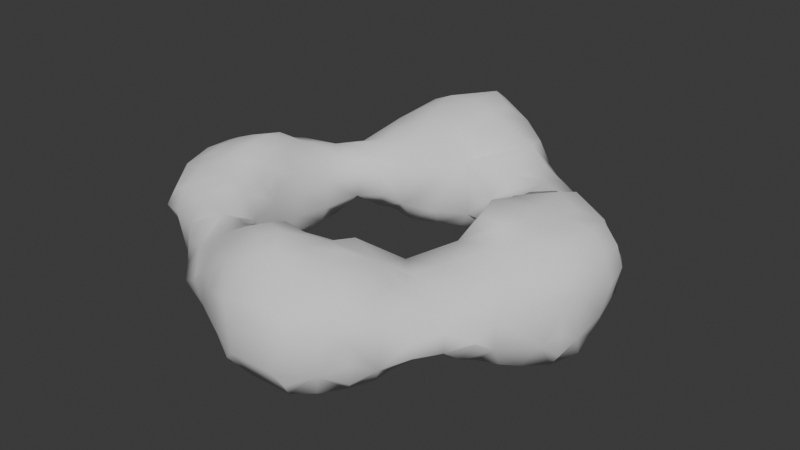 # Source: SmokeRing_01.blend  (saved by Blender 4.5.88; exported with 4.5.12 LTS)
import bpy
from mathutils import Matrix  # noqa: F401  (used for matrix-valued properties, if any)

bpy.ops.wm.read_factory_settings(use_empty=True)
scene = bpy.context.scene
scene.name = 'Scene'

# ---- collections
col_collection = bpy.data.collections.new('Collection'); scene.collection.children.link(col_collection)

# ---- world
world_world = bpy.data.worlds.new('World'); scene.world = world_world
world_world.use_nodes = True; world_world.node_tree.nodes.clear()
_N = world_world.node_tree.nodes; _L = world_world.node_tree.links
n0 = _N.new('ShaderNodeOutputWorld'); n0.name = 'World Output'; n0.location = (200, 100)
n1 = _N.new('ShaderNodeBackground'); n1.name = 'Background'; n1.location = (-200, 100)
n1.inputs[0].default_value = (0.05088, 0.05088, 0.05088, 1.0)
_L.new(n1.outputs[0], n0.inputs[0])
n0.is_active_output = True
world_world.color = (0.05088, 0.05088, 0.05088)
world_world.sun_shadow_jitter_overblur = 0.0

# ---- meshes
me_sphere_001 = bpy.data.meshes.new('Sphere.001')
me_sphere_001.from_pydata([(-0.5849, -1.202, -0.01811), (-0.7241, -1.152, -0.09524), (-0.3674, -1.253, -0.2645), (-0.4474, -1.264, -0.1058), (-0.4155, -1.103, -0.2944), (-0.5676, -1.153, -0.1873), (-0.2177, -1.269, -0.3152), (-0.2133, -1.374, -0.1377), (-0.1845, -1.102, -0.367), (-0.01474, -1.315, -0.3637), (-0.08831, -1.42, -0.2265), (-0.07576, -1.182, -0.3846), (-0.02201, -1.446, -0.1557), (-0.02157, -1.131, -0.3991), (-0.8496, -1.027, -0.06738), (-0.583, -1.198, 0.0102), (-0.673, -1.066, 0.1136), (-0.6068, -0.973, 0.2352), (-0.4465, -1.24, 0.09754), (-0.3661, -1.217, 0.2548), (-0.5214, -1.128, 0.1655), (-0.4465, -1.06, 0.2761), (-0.2442, -1.364, 0.1121), (-0.1965, -1.3, 0.2923), (-0.2086, -1.096, 0.4114), (-0.1051, -1.03, 0.4423), (-0.002198, -1.291, 0.3634), (0.08319, -1.187, 0.4222), (-0.06461, -1.154, 0.4133), (0.02048, -1.07, 0.4489), (-0.05043, -1.443, 0.176), (-0.8566, -1.0, 0.06167), (-1.334, -0.4787, -0.2579), (-1.409, -0.505, -0.1103), (-1.35, -0.3553, -0.275), (-1.44, -0.3364, -0.07872), (-1.409, -0.1566, -0.2555), (-1.474, -0.1275, -0.09397), (-1.331, -0.05128, -0.2227), (-1.383, -0.01297, -0.1034), (-1.223, -0.6926, -0.2676), (-1.231, -0.6941, -0.1261), (-1.29, -0.5633, -0.3075), (-1.316, -0.5979, -0.1285), (-1.331, -0.3634, -0.3466), (-1.339, -0.1407, -0.3542), (-1.268, 0.0242, -0.2986), (-1.348, 0.1332, -0.1377), (-1.305, 0.236, -0.07558), (-1.144, -0.756, -0.2889), (-1.128, -0.8146, -0.1209), (-1.142, -0.6352, -0.3867), (-1.14, -0.3666, -0.4374), (-1.149, -0.1444, -0.4158), (-1.162, 0.1146, -0.3081), (-1.26, 0.2027, -0.2169), (-1.106, 0.2372, -0.2582), (-1.162, 0.3202, -0.1562), (-1.069, 0.5053, -0.1256), (-0.921, -0.8295, -0.2801), (-0.904, -0.9556, -0.1354), (-0.9207, -0.5992, -0.3818), (-1.017, -0.3571, -0.4329), (-0.8348, -0.3673, -0.3475), (-0.8052, -0.2843, -0.2081), (-1.03, -0.1718, -0.4118), (-0.8858, -0.1469, -0.3469), (-0.8074, -0.1425, -0.1995), (-0.9447, 0.06834, -0.345), (-0.8102, 0.09047, -0.2166), (-0.9806, 0.2128, -0.3036), (-0.8918, 0.3327, -0.2711), (-0.9648, 0.612, -0.1989), (-0.866, 0.8021, -0.07631), (-0.7857, -0.8074, -0.252), (-0.735, -0.9381, -0.2118), (-0.7675, -0.6083, -0.2697), (-0.6576, -0.6129, -0.1291), (-0.7872, -0.4396, -0.2657), (-0.7569, -0.3673, -0.1266), (-0.7834, -0.1425, -0.08302), (-0.7545, 0.09047, -0.1002), (-0.7029, 0.3346, -0.08325), (-0.6307, 0.6371, -0.2686), (-0.7073, 0.5589, -0.2402), (-0.6517, 0.7899, -0.2866), (-0.7771, 0.7953, -0.1952), (-0.4091, -0.8911, -0.2862), (-0.4616, -0.8204, -0.1459), (-0.529, -0.7221, -0.05695), (-0.5098, 0.401, -0.04338), (-0.4504, 0.6104, -0.2865), (-0.4395, 0.4883, -0.1209), (-0.4464, 0.7933, -0.3564), (-0.1455, -0.8788, -0.2942), (-0.204, -0.753, -0.1402), (-0.07478, -0.7755, -0.2583), (-0.09603, -0.7342, -0.1953), (-0.2351, 0.6423, -0.2567), (-0.2175, 0.5314, -0.1208), (-0.2192, 0.8064, -0.3246), (0.03207, -0.8429, -0.3321), (-0.02754, -0.7512, -0.07545), (0.02691, -0.722, -0.2775), (0.03623, -0.71, -0.1402), (-0.06871, 0.674, -0.2368), (0.01299, 0.6257, -0.1098), (0.01136, 0.8012, -0.2968), (0.08903, 0.7282, -0.1801), (-1.248, -0.5009, -0.3744), (-1.289, -0.2517, -0.4068), (-1.244, -0.01802, -0.4016), (-1.069, -0.5165, -0.4605), (-1.09, -0.02441, -0.4158), (-0.0003126, -0.9456, -0.3722), (-0.6559, 1.027, -0.277), (-0.8142, 1.048, -0.1119), (-0.5868, 1.17, -0.2145), (-0.6597, 1.255, -0.1023), (-0.5792, 1.375, -0.03862), (-0.4268, 1.009, -0.3155), (-0.4179, 1.21, -0.2555), (-0.5091, 1.296, -0.1609), (-0.3703, 1.325, -0.1988), (-0.4331, 1.381, -0.08102), (-0.2195, 1.018, -0.338), (-0.2228, 1.216, -0.2909), (-0.2343, 1.329, -0.2056), (-0.2403, 1.405, -0.08055), (-0.0149, 1.018, -0.2915), (-0.02846, 1.212, -0.2369), (0.05958, 1.305, -0.1189), (-0.108, 1.314, -0.1846), (-0.06699, 1.381, -0.09319), (-0.8333, 0.9572, -0.02859), (-1.411, -0.5954, 0.08378), (-1.399, -0.5275, 0.2108), (-1.468, -0.4025, 0.08981), (-1.449, -0.3735, 0.2268), (-1.497, -0.1129, 0.1048), (-1.456, -0.1708, 0.217), (-1.461, 0.04814, 0.1059), (-1.42, -0.0295, 0.2108), (-1.309, -0.7828, 0.07937), (-1.25, -0.7659, 0.1909), (-1.378, -0.697, 0.08661), (-1.336, -0.5758, 0.2836), (-1.377, -0.3632, 0.3131), (-1.252, -0.3431, 0.3647), (-1.375, -0.1767, 0.3112), (-1.254, -0.1947, 0.3666), (-1.383, 0.1501, 0.1303), (-1.333, -0.002629, 0.2727), (-1.305, 0.236, 0.06471), (-1.142, -0.8467, 0.1056), (-1.13, -0.779, 0.2586), (-1.139, -0.6, 0.3236), (-1.129, -0.4694, 0.3651), (-1.121, -0.3439, 0.4047), (-1.131, -0.1913, 0.4141), (-1.258, 0.2025, 0.22), (-1.158, 0.09958, 0.3012), (-1.143, -0.04977, 0.3745), (-1.16, 0.3244, 0.1329), (-1.102, 0.2575, 0.2575), (-1.065, 0.4964, 0.0285), (-0.9308, -0.9174, 0.1284), (-0.9163, -0.8015, 0.2853), (-0.9294, -0.5731, 0.3297), (-1.011, -0.4678, 0.3808), (-0.8093, -0.2928, 0.1904), (-0.8317, -0.3724, 0.3455), (-0.9739, -0.3566, 0.4393), (-0.8078, -0.1425, 0.1946), (-0.8683, -0.1425, 0.345), (-0.9958, -0.1736, 0.4481), (-0.8093, 0.09047, 0.2173), (-0.9415, 0.0711, 0.3391), (-1.029, -0.04094, 0.4112), (-0.8109, 0.2619, 0.2203), (-0.9642, 0.4128, 0.2012), (-0.8895, 0.3354, 0.244), (-0.9454, 0.5698, 0.119), (-0.8225, 0.544, 0.2179), (-0.8505, 0.7901, 0.1196), (-0.8078, 0.7123, 0.2353), (-0.7621, -0.9425, 0.217), (-0.6109, -0.8006, 0.2056), (-0.6805, -0.862, 0.2466), (-0.6637, -0.6378, 0.1217), (-0.7556, -0.6083, 0.2803), (-0.7565, -0.3724, 0.1125), (-0.7865, -0.448, 0.2681), (-0.7834, -0.1425, 0.07817), (-0.7545, 0.09047, 0.1008), (-0.6675, 0.3315, 0.1462), (-0.7371, 0.4109, 0.2222), (-0.59, 0.4437, 0.1931), (-0.6542, 0.5568, 0.2669), (-0.7945, 0.8683, 0.2022), (-0.6945, 0.7775, 0.3459), (-0.5722, 0.8734, 0.4231), (-0.4557, -0.8079, 0.1217), (-0.4505, -0.8943, 0.2683), (-0.5413, -0.7416, 0.05044), (-0.5098, 0.401, 0.07181), (-0.4395, 0.4654, 0.1345), (-0.4297, 0.5945, 0.3289), (-0.356, 0.705, 0.4021), (-0.5222, 0.7285, 0.3834), (-0.4349, 0.8234, 0.4572), (-0.2193, -0.7558, 0.1172), (-0.1935, -0.8617, 0.3237), (-0.09444, -0.9243, 0.4085), (-0.09118, -0.7436, 0.1733), (-0.08042, -0.7893, 0.2653), (-0.1952, 0.7074, 0.4015), (-0.2483, 0.8307, 0.4602), (-0.02754, -0.7512, 0.04404), (-0.03707, -0.8474, 0.3363), (0.03916, -0.9169, 0.3849), (0.03623, -0.7109, 0.1179), (0.05018, -0.7812, 0.2747), (0.09129, -0.8405, 0.335), (-0.1046, 0.7069, 0.385), (-0.1011, 0.799, 0.4161), (-1.243, -0.4629, 0.3433), (-1.246, -0.07927, 0.3435), (-0.04076, 0.6482, 0.251), (-0.7825, 1.026, 0.1196), (-0.7016, 1.022, 0.345), (-0.5762, 1.02, 0.443), (-0.6927, 1.256, 0.1121), (-0.6228, 1.247, 0.3343), (-0.5487, 1.158, 0.4282), (-0.592, 1.393, 0.1121), (-0.5805, 1.383, 0.2494), (-0.4357, 1.018, 0.504), (-0.4339, 1.308, 0.3947), (-0.414, 1.185, 0.4688), (-0.4505, 1.455, 0.1121), (-0.4505, 1.41, 0.2985), (-0.2492, 1.021, 0.509), (-0.2175, 1.353, 0.4403), (-0.2175, 1.237, 0.5245), (-0.2175, 1.482, 0.1121), (-0.2175, 1.423, 0.3238), (0.06616, 1.005, 0.3928), (-0.08543, 1.001, 0.4622), (0.09199, 1.341, 0.1121), (0.02446, 1.271, 0.3599), (-0.08244, 1.176, 0.4621), (-0.02448, 1.42, 0.1121), (-0.05525, 1.401, 0.2832), (-0.8179, 0.9523, 0.04697), (0.2695, -1.314, -0.3619), (0.3471, -1.418, -0.2209), (0.3333, -1.078, -0.4299), (0.4378, -1.263, -0.3103), (0.4917, -1.322, -0.1467), (0.5018, -1.091, -0.3403), (0.5931, -1.18, -0.2278), (0.628, -1.226, -0.07247), (0.6393, -1.025, -0.2604), (0.7113, -1.084, -0.1381), (0.8606, -0.9876, -0.04836), (0.281, -1.445, -0.1527), (0.1889, -1.115, -0.4218), (0.2392, -1.463, 0.107), (0.1963, -1.406, 0.2113), (0.2108, -1.293, 0.3187), (0.2135, -1.186, 0.3873), (0.2012, -1.058, 0.4042), (0.3817, -1.432, 0.1072), (0.3295, -1.373, 0.2037), (0.522, -1.305, 0.1344), (0.3888, -1.26, 0.2763), (0.3178, -1.172, 0.3468), (0.5971, -1.189, 0.227), (0.5063, -1.091, 0.3265), (0.3461, -1.065, 0.3689), (0.628, -1.226, 0.07169), (0.7141, -1.088, 0.1344), (0.6449, -1.034, 0.2565), (0.8606, -0.9876, 0.04186), (0.2649, -0.8536, -0.3406), (0.3639, -0.725, -0.2364), (0.1888, -0.7547, -0.2564), (0.2711, -0.6985, -0.1436), (0.2221, 0.5903, -0.05391), (0.1994, 0.8835, -0.2494), (0.2655, 0.7992, -0.1826), (0.4813, -0.8517, -0.3114), (0.4813, -0.7352, -0.2324), (0.4867, -0.6102, -0.1294), (0.6716, 0.1564, -0.3763), (0.5915, 0.1655, -0.3352), (0.577, 0.1777, -0.1208), (0.6676, 0.2282, -0.3736), (0.5639, 0.3107, -0.3483), (0.4888, 0.3176, -0.1208), (0.5569, 0.51, -0.2746), (0.3911, 0.4924, -0.1414), (0.4813, 0.7893, -0.2046), (0.6393, -0.8937, -0.2604), (0.7137, -0.8266, -0.2105), (0.8022, -0.495, -0.265), (0.7193, -0.598, -0.1839), (0.8273, -0.2295, -0.3686), (0.768, -0.3445, -0.3253), (0.6363, -0.3721, -0.1333), (0.8085, -0.1094, -0.397), (0.713, -0.1423, -0.3448), (0.7016, -0.1425, -0.1208), (0.7603, 0.07384, -0.3975), (0.6353, 0.04464, -0.3534), (0.6537, 0.06123, -0.1208), (0.7699, 0.2176, -0.3911), (0.7347, 0.3608, -0.3801), (0.7142, 0.5471, -0.3089), (0.7142, 0.6636, -0.231), (0.7142, 0.7893, -0.171), (0.9266, -0.8146, -0.07765), (0.9329, -0.5234, -0.2666), (0.9472, -0.6735, -0.1811), (0.9072, -0.2318, -0.3775), (0.9505, -0.3418, -0.3396), (0.9478, -0.118, -0.4091), (1.031, -0.2154, -0.3902), (0.9245, 0.05603, -0.4191), (0.9201, 0.2062, -0.4031), (0.9373, 0.3504, -0.3723), (0.9472, 0.5119, -0.303), (0.9653, 0.6316, -0.1415), (0.8841, 0.7893, -0.06171), (1.066, -0.7285, -0.00845), (1.072, -0.5028, -0.2462), (1.095, -0.5916, -0.09999), (1.126, -0.3754, -0.2989), (1.232, -0.3674, -0.138), (1.193, -0.1693, -0.3684), (1.294, -0.2516, -0.2271), (1.071, 0.06718, -0.4422), (1.185, 0.07272, -0.3551), (1.054, 0.1975, -0.405), (1.166, 0.3112, -0.3427), (1.259, 0.3996, -0.1208), (1.312, -0.2844, -0.07181), (1.32, -0.09635, -0.2711), (1.344, -0.1614, -0.138), (1.288, 0.07214, -0.246), (1.344, 0.07128, -0.09922), (1.263, 0.2211, -0.2358), (1.306, 0.2496, -0.09027), (0.1553, -0.9613, -0.3943), (0.5452, -0.4127, -0.06395), (1.071, -0.07357, -0.4073), (1.119, 0.4862, -0.1938), (0.16, 1.018, -0.2464), (0.3087, 1.022, -0.2076), (0.1325, 1.146, -0.221), (0.2328, 1.193, -0.1216), (0.4865, 1.036, -0.117), (0.4123, 1.16, -0.04452), (0.7142, 0.9534, -0.06086), (0.8327, 0.9077, -0.007639), (0.3035, -0.7961, 0.3905), (0.2169, -0.905, 0.3864), (0.2483, -0.6911, 0.1121), (0.2477, -0.7294, 0.3008), (0.1849, -0.8242, 0.3437), (0.2251, 0.5929, 0.08053), (0.2716, 0.7672, 0.2032), (0.2095, 0.8302, 0.2917), (0.588, -0.716, 0.2282), (0.4858, -0.8337, 0.3335), (0.3517, -0.9309, 0.3822), (0.4141, -0.518, 0.1122), (0.584, -0.6923, 0.2282), (0.4928, -0.6001, 0.243), (0.5742, 0.1766, 0.1121), (0.6048, 0.1822, 0.3068), (0.6595, 0.1722, 0.3923), (0.4843, 0.3156, 0.1121), (0.6146, 0.328, 0.2871), (0.6808, 0.2466, 0.3666), (0.383, 0.488, 0.1361), (0.5543, 0.5129, 0.2611), (0.4811, 0.7891, 0.2042), (0.7192, -0.8186, 0.2084), (0.6449, -0.8811, 0.2565), (0.7115, -0.7063, 0.2269), (0.703, -0.5795, 0.2647), (0.5881, -0.304, 0.1122), (0.6817, -0.3783, 0.3303), (0.7577, -0.2749, 0.4704), (0.6799, -0.1425, 0.1121), (0.6532, -0.1425, 0.345), (0.7302, -0.1425, 0.5055), (0.6584, 0.06012, 0.1121), (0.6436, 0.07016, 0.3417), (0.7364, 0.08666, 0.4449), (0.7581, 0.3782, 0.3617), (0.7711, 0.2398, 0.4166), (0.7142, 0.6711, 0.2273), (0.7142, 0.5546, 0.3018), (0.7142, 0.7893, 0.1701), (0.9418, -0.8202, 0.07146), (0.9472, -0.6765, 0.1722), (0.9472, -0.56, 0.2722), (0.9361, -0.3595, 0.3598), (0.8743, -0.2553, 0.4326), (1.02, -0.2187, 0.3905), (0.9229, -0.1247, 0.4425), (0.9123, 0.06946, 0.4444), (0.9472, 0.3941, 0.4231), (0.9233, 0.2416, 0.472), (0.9653, 0.6376, 0.1347), (0.9472, 0.5194, 0.3067), (0.8841, 0.7893, 0.05558), (1.066, -0.7285, -4.585e-05), (1.097, -0.5944, 0.0914), (1.075, -0.5075, 0.2406), (1.234, -0.3674, 0.1303), (1.129, -0.3754, 0.2914), (1.295, -0.2535, 0.2201), (1.198, -0.1706, 0.3621), (1.228, 0.08904, 0.3941), (1.066, 0.0745, 0.4156), (1.265, 0.4044, 0.1121), (1.178, 0.323, 0.3425), (1.058, 0.213, 0.4136), (1.148, 0.5133, 0.1121), (1.105, 0.4696, 0.2675), (1.312, -0.2844, 0.06481), (1.345, -0.1625, 0.1303), (1.322, -0.09825, 0.2686), (1.388, 0.09047, 0.1121), (1.332, 0.09047, 0.2838), (1.339, 0.2879, 0.1121), (1.318, 0.2469, 0.2621), (0.5276, -0.3957, 0.1715), (1.064, -0.07349, 0.41), (0.3467, 1.022, 0.2018), (0.2302, 1.022, 0.3155), (0.2572, 1.22, 0.114), (0.1854, 1.191, 0.2814), (0.4865, 1.036, 0.1127), (0.4123, 1.16, 0.0377), (0.7735, 0.9305, 0.02696)], [], [(5, 4, 2, 3), (1, 5, 3, 0), (7, 3, 2, 6), (4, 8, 6, 2), (10, 7, 6, 9), (8, 11, 9, 6), (16, 1, 0, 15), (16, 31, 14, 1), (18, 15, 0, 3), (20, 16, 15, 18), (21, 20, 18, 19), (21, 17, 16, 20), (22, 7, 12, 30), (22, 18, 3, 7), (23, 19, 18, 22), (24, 21, 19, 23), (28, 24, 23, 26), (29, 28, 26, 27), (29, 25, 24, 28), (35, 34, 32, 33), (37, 36, 34, 35), (39, 38, 36, 37), (43, 42, 40, 41), (43, 33, 32, 42), (44, 110, 109, 42), (34, 44, 42, 32), (36, 45, 44, 34), (46, 111, 110, 45), (38, 46, 45, 36), (39, 47, 46, 38), (50, 41, 40, 49), (51, 42, 109, 112), (42, 51, 49, 40), (110, 52, 112, 109), (111, 113, 53, 110), (46, 54, 113, 111), (47, 55, 54, 46), (57, 56, 54, 55), (48, 57, 55, 47), (60, 50, 49, 59), (51, 61, 59, 49), (62, 63, 61, 112), (53, 65, 62, 52), (65, 66, 63, 62), (66, 67, 64, 63), (113, 68, 66, 65), (68, 69, 67, 66), (56, 70, 68, 54), (70, 71, 69, 68), (57, 71, 70, 56), (58, 72, 71, 57), (75, 60, 59, 74), (60, 75, 1, 14), (61, 76, 74, 59), (76, 77, 75, 74), (63, 78, 76, 61), (78, 79, 77, 76), (64, 79, 78, 63), (67, 80, 79, 64), (69, 81, 80, 67), (71, 82, 81, 69), (72, 84, 82, 71), (86, 85, 83, 84), (73, 86, 84, 72), (88, 87, 4, 5), (75, 88, 5, 1), (77, 89, 88, 75), (92, 84, 83, 91), (84, 92, 90, 82), (85, 93, 91, 83), (94, 114, 13, 8), (87, 94, 8, 4), (88, 95, 94, 87), (97, 96, 94, 95), (99, 92, 91, 98), (93, 100, 98, 91), (96, 103, 101, 94), (97, 104, 103, 96), (104, 97, 95, 102), (106, 99, 98, 105), (100, 107, 105, 98), (107, 108, 106, 105), (116, 115, 85, 86), (134, 116, 86, 73), (118, 117, 115, 116), (115, 120, 93, 85), (117, 121, 120, 115), (118, 122, 121, 117), (124, 123, 121, 122), (119, 124, 122, 118), (120, 125, 100, 93), (121, 126, 125, 120), (123, 127, 126, 121), (124, 128, 127, 123), (125, 129, 107, 100), (126, 130, 129, 125), (127, 132, 130, 126), (132, 133, 131, 130), (128, 133, 132, 127), (137, 35, 33, 135), (138, 137, 135, 136), (139, 37, 35, 137), (140, 139, 137, 138), (141, 39, 37, 139), (142, 141, 139, 140), (145, 43, 41, 143), (145, 135, 33, 43), (146, 145, 143, 144), (146, 136, 135, 145), (147, 138, 136, 146), (148, 147, 146, 226), (149, 140, 138, 147), (150, 149, 147, 148), (141, 151, 47, 39), (142, 152, 151, 141), (152, 142, 140, 149), (227, 152, 149, 150), (153, 48, 47, 151), (154, 143, 41, 50), (155, 144, 143, 154), (156, 146, 144, 155), (157, 226, 146, 156), (158, 148, 226, 157), (159, 150, 148, 158), (152, 161, 160, 151), (227, 162, 161, 152), (162, 227, 150, 159), (153, 163, 57, 48), (163, 153, 151, 160), (164, 163, 160, 161), (165, 58, 57, 163), (166, 60, 14, 31), (166, 154, 50, 60), (167, 155, 154, 166), (168, 156, 155, 167), (169, 157, 156, 168), (171, 172, 169, 168), (172, 158, 157, 169), (173, 174, 171, 170), (174, 175, 172, 171), (175, 159, 158, 172), (176, 177, 174, 173), (177, 178, 175, 174), (162, 178, 177, 161), (178, 162, 159, 175), (179, 181, 177, 176), (164, 181, 180, 163), (181, 164, 161, 177), (165, 182, 72, 58), (182, 165, 163, 180), (183, 182, 180, 181), (184, 73, 72, 182), (185, 184, 182, 183), (186, 166, 31, 16), (188, 186, 16, 17), (188, 167, 166, 186), (189, 190, 188, 187), (190, 168, 167, 188), (79, 191, 189, 77), (191, 192, 190, 189), (171, 192, 191, 170), (192, 171, 168, 190), (80, 193, 191, 79), (193, 173, 170, 191), (81, 194, 193, 80), (194, 176, 173, 193), (82, 195, 194, 81), (195, 179, 176, 194), (196, 181, 179, 195), (197, 198, 196, 195), (198, 183, 181, 196), (185, 200, 199, 184), (200, 185, 183, 198), (188, 203, 202, 187), (203, 188, 17, 21), (89, 204, 202, 88), (189, 204, 89, 77), (204, 189, 187, 202), (205, 195, 82, 90), (92, 206, 205, 90), (206, 197, 195, 205), (207, 198, 197, 206), (209, 200, 198, 207), (210, 209, 207, 208), (210, 201, 200, 209), (202, 211, 95, 88), (203, 212, 211, 202), (212, 203, 21, 24), (213, 212, 24, 25), (215, 214, 211, 212), (228, 206, 92, 99), (216, 208, 207, 228), (217, 210, 208, 216), (211, 218, 102, 95), (213, 220, 219, 212), (220, 213, 25, 29), (221, 104, 102, 218), (214, 221, 218, 211), (215, 222, 221, 214), (222, 215, 212, 219), (223, 222, 219, 220), (225, 217, 216, 224), (254, 134, 73, 184), (254, 229, 116, 134), (229, 254, 184, 199), (230, 229, 199, 200), (231, 230, 200, 201), (232, 118, 116, 229), (233, 232, 229, 230), (234, 233, 230, 231), (235, 119, 118, 232), (236, 235, 232, 233), (237, 231, 201, 210), (234, 239, 238, 233), (239, 234, 231, 237), (235, 240, 124, 119), (236, 241, 240, 235), (241, 236, 233, 238), (242, 237, 210, 217), (239, 244, 243, 238), (244, 239, 237, 242), (240, 245, 128, 124), (241, 246, 245, 240), (246, 241, 238, 243), (247, 248, 225, 228), (248, 242, 217, 225), (250, 251, 248, 247), (244, 251, 250, 243), (251, 244, 242, 248), (133, 252, 249, 131), (245, 252, 133, 128), (252, 253, 250, 249), (246, 253, 252, 245), (253, 246, 243, 250), (255, 9, 13, 267), (9, 255, 266, 12), (259, 256, 255, 258), (257, 260, 258, 255), (260, 261, 259, 258), (264, 261, 260, 263), (261, 264, 262, 259), (268, 30, 12, 266), (270, 26, 30, 269), (271, 27, 26, 270), (272, 29, 27, 271), (274, 269, 268, 273), (259, 275, 273, 266), (275, 276, 274, 273), (276, 270, 269, 274), (277, 271, 270, 276), (278, 279, 276, 275), (279, 280, 277, 276), (280, 272, 271, 277), (281, 275, 259, 262), (264, 282, 281, 262), (282, 278, 275, 281), (283, 279, 278, 282), (284, 282, 264, 265), (114, 354, 267, 13), (354, 285, 257, 267), (101, 285, 354, 114), (103, 287, 285, 101), (287, 288, 286, 285), (104, 288, 287, 103), (291, 108, 107, 290), (108, 291, 289, 106), (285, 292, 260, 257), (286, 293, 292, 285), (288, 294, 293, 286), (299, 298, 295, 296), (300, 299, 296, 297), (302, 301, 299, 300), (291, 303, 302, 289), (292, 304, 263, 260), (304, 305, 264, 263), (293, 305, 304, 292), (294, 307, 305, 293), (310, 309, 306, 307), (355, 310, 307, 294), (312, 311, 308, 309), (313, 312, 309, 310), (315, 314, 311, 312), (315, 296, 295, 314), (316, 315, 312, 313), (316, 297, 296, 315), (298, 317, 314, 295), (299, 318, 317, 298), (301, 319, 318, 299), (302, 320, 319, 301), (303, 321, 320, 302), (305, 322, 265, 264), (324, 307, 306, 323), (307, 324, 322, 305), (326, 309, 308, 325), (309, 326, 323, 306), (311, 327, 325, 308), (327, 328, 326, 325), (314, 329, 327, 311), (317, 330, 329, 314), (318, 331, 330, 317), (319, 332, 331, 318), (320, 333, 332, 319), (321, 334, 333, 320), (337, 324, 323, 336), (324, 337, 335, 322), (326, 338, 336, 323), (338, 339, 337, 336), (340, 328, 327, 356), (328, 340, 338, 326), (340, 341, 339, 338), (329, 342, 356, 327), (342, 343, 340, 356), (330, 344, 342, 329), (344, 345, 343, 342), (331, 345, 344, 330), (332, 357, 345, 331), (349, 341, 340, 348), (341, 349, 347, 339), (343, 350, 348, 340), (350, 351, 349, 348), (345, 352, 350, 343), (352, 353, 351, 350), (346, 353, 352, 345), (129, 358, 290, 107), (358, 359, 291, 290), (130, 360, 358, 129), (360, 361, 359, 358), (131, 361, 360, 130), (359, 362, 303, 291), (361, 363, 362, 359), (362, 364, 321, 303), (364, 365, 334, 321), (367, 220, 29, 272), (221, 368, 288, 104), (222, 369, 368, 221), (369, 370, 367, 366), (223, 370, 369, 222), (370, 223, 220, 367), (371, 228, 106, 289), (375, 376, 280, 279), (367, 376, 375, 366), (376, 367, 272, 280), (368, 377, 294, 288), (378, 379, 375, 374), (369, 379, 377, 368), (379, 369, 366, 375), (441, 355, 294, 377), (383, 300, 297, 380), (384, 383, 380, 381), (385, 384, 381, 382), (386, 302, 300, 383), (386, 371, 289, 302), (387, 386, 383, 384), (388, 372, 371, 386), (389, 390, 283, 282), (375, 390, 389, 374), (390, 375, 279, 283), (391, 378, 374, 389), (392, 379, 378, 391), (441, 393, 310, 355), (394, 441, 379, 392), (396, 313, 310, 393), (397, 396, 393, 394), (398, 397, 394, 395), (399, 316, 313, 396), (399, 380, 297, 316), (400, 399, 396, 397), (400, 381, 380, 399), (401, 400, 397, 398), (401, 382, 381, 400), (385, 403, 402, 384), (403, 385, 382, 401), (387, 405, 404, 386), (405, 387, 384, 402), (406, 388, 386, 404), (322, 407, 284, 265), (407, 389, 282, 284), (408, 391, 389, 407), (409, 392, 391, 408), (410, 394, 392, 409), (411, 395, 394, 410), (412, 413, 411, 410), (413, 398, 395, 411), (414, 401, 398, 413), (403, 416, 415, 402), (416, 403, 401, 414), (405, 418, 417, 404), (418, 405, 402, 415), (334, 419, 417, 333), (419, 406, 404, 417), (420, 407, 322, 335), (337, 421, 420, 335), (421, 408, 407, 420), (422, 409, 408, 421), (339, 423, 421, 337), (423, 424, 422, 421), (424, 410, 409, 422), (425, 426, 424, 423), (426, 412, 410, 424), (442, 413, 412, 426), (427, 428, 442, 426), (428, 414, 413, 442), (430, 431, 428, 427), (416, 431, 430, 415), (431, 416, 414, 428), (357, 432, 429, 346), (417, 432, 357, 333), (432, 433, 430, 429), (418, 433, 432, 417), (433, 418, 415, 430), (434, 423, 339, 347), (349, 435, 434, 347), (435, 425, 423, 434), (436, 426, 425, 435), (351, 437, 435, 349), (437, 438, 436, 435), (438, 427, 426, 436), (353, 439, 437, 351), (429, 439, 353, 346), (439, 440, 438, 437), (430, 440, 439, 429), (440, 430, 427, 438), (443, 444, 373, 372), (444, 247, 228, 373), (249, 445, 361, 131), (445, 446, 444, 443), (250, 446, 445, 249), (446, 250, 247, 444), (447, 443, 372, 388), (363, 448, 447, 362), (445, 448, 363, 361), (448, 445, 443, 447), (447, 449, 364, 362), (449, 447, 388, 406), (365, 449, 419, 334), (9, 12, 10), (10, 12, 7), (13, 9, 11), (8, 13, 11), (22, 30, 23), (23, 30, 26), (110, 44, 45), (53, 52, 110), (51, 112, 61), (62, 112, 52), (113, 65, 53), (68, 113, 54), (101, 114, 94), (207, 206, 228), (99, 106, 228), (216, 228, 224), (225, 224, 228), (256, 266, 255), (257, 255, 267), (259, 266, 256), (30, 268, 269), (268, 266, 273), (357, 346, 345), (357, 332, 333), (228, 371, 372), (228, 372, 373), (377, 379, 441), (394, 393, 441), (449, 365, 364), (406, 419, 449)])
me_sphere_001.polygons.foreach_set('use_smooth', [True] * 465)
_uv = me_sphere_001.uv_layers.new(name='UVMap')
_uv.uv.foreach_set('vector', [0.1963, 0.4762, 0.1762, 0.4251, 0.2118, 0.4182, 0.2331, 0.4481, 0.223, 0.5137, 0.1963, 0.4762, 0.2331, 0.4481, 0.2423, 0.4839, 0.2528, 0.4047, 0.2331, 0.4481, 0.2118, 0.4182, 0.2208, 0.3874, 0.1762, 0.4251, 0.1869, 0.3649, 0.2208, 0.3874, 0.2118, 0.4182, 0.2561, 0.3812, 0.2528, 0.4047, 0.2208, 0.3874, 0.2435, 0.3565, 0.1869, 0.3649, 0.2164, 0.3513, 0.2435, 0.3565, 0.2208, 0.3874, 0.271, 0.5156, 0.223, 0.5137, 0.2423, 0.4839, 0.2481, 0.485, 0.271, 0.5156, 0.26, 0.5542, 0.2305, 0.554, 0.223, 0.5137, 0.27, 0.4616, 0.2481, 0.485, 0.2423, 0.4839, 0.2331, 0.4481, 0.283, 0.4852, 0.271, 0.5156, 0.2481, 0.485, 0.27, 0.4616, 0.3086, 0.4815, 0.283, 0.4852, 0.27, 0.4616, 0.2977, 0.4564, 0.3086, 0.4815, 0.3037, 0.5138, 0.271, 0.5156, 0.283, 0.4852, 0.2825, 0.4267, 0.2528, 0.4047, 0.27, 0.3802, 0.3007, 0.4069, 0.2825, 0.4267, 0.27, 0.4616, 0.2331, 0.4481, 0.2528, 0.4047, 0.307, 0.4329, 0.2977, 0.4564, 0.27, 0.4616, 0.2825, 0.4267, 0.3291, 0.449, 0.3086, 0.4815, 0.2977, 0.4564, 0.307, 0.4329, 0.3327, 0.4323, 0.3291, 0.449, 0.307, 0.4329, 0.3244, 0.4179, 0.3456, 0.4304, 0.3327, 0.4323, 0.3244, 0.4179, 0.3393, 0.418, 0.3456, 0.4304, 0.3413, 0.443, 0.3291, 0.449, 0.3327, 0.4323, 0.3062, 0.6746, 0.2862, 0.6904, 0.2768, 0.6775, 0.2907, 0.6634, 0.3231, 0.6898, 0.3084, 0.7036, 0.2862, 0.6904, 0.3062, 0.6746, 0.3343, 0.7024, 0.3217, 0.7149, 0.3084, 0.7036, 0.3231, 0.6898, 0.2777, 0.6552, 0.263, 0.674, 0.2523, 0.6565, 0.2664, 0.6429, 0.2777, 0.6552, 0.2907, 0.6634, 0.2768, 0.6775, 0.263, 0.674, 0.2787, 0.6963, 0.2815, 0.7144, 0.2584, 0.6872, 0.263, 0.674, 0.2862, 0.6904, 0.2787, 0.6963, 0.263, 0.674, 0.2768, 0.6775, 0.3084, 0.7036, 0.3002, 0.7172, 0.2787, 0.6963, 0.2862, 0.6904, 0.3228, 0.7338, 0.3056, 0.7401, 0.2815, 0.7144, 0.3002, 0.7172, 0.3217, 0.7149, 0.3228, 0.7338, 0.3002, 0.7172, 0.3084, 0.7036, 0.3343, 0.7024, 0.3501, 0.7165, 0.3228, 0.7338, 0.3217, 0.7149, 0.2523, 0.6229, 0.2664, 0.6429, 0.2523, 0.6565, 0.2383, 0.6488, 0.2371, 0.6736, 0.263, 0.674, 0.2584, 0.6872, 0.2304, 0.6969, 0.263, 0.674, 0.2371, 0.6736, 0.2383, 0.6488, 0.2523, 0.6565, 0.2815, 0.7144, 0.2514, 0.715, 0.2304, 0.6969, 0.2584, 0.6872, 0.3056, 0.7401, 0.2943, 0.7653, 0.2798, 0.7432, 0.2815, 0.7144, 0.3228, 0.7338, 0.3336, 0.7584, 0.2943, 0.7653, 0.3056, 0.7401, 0.3501, 0.7165, 0.3562, 0.7368, 0.3336, 0.7584, 0.3228, 0.7338, 0.3888, 0.7448, 0.3649, 0.7699, 0.3336, 0.7584, 0.3562, 0.7368, 0.3684, 0.7151, 0.3888, 0.7448, 0.3562, 0.7368, 0.3501, 0.7165, 0.2198, 0.5791, 0.2523, 0.6229, 0.2383, 0.6488, 0.1996, 0.622, 0.2371, 0.6736, 0.1925, 0.683, 0.1996, 0.622, 0.2383, 0.6488, 0.231, 0.7297, 0.1812, 0.7539, 0.1925, 0.683, 0.2304, 0.6969, 0.2798, 0.7432, 0.2601, 0.7594, 0.231, 0.7297, 0.2514, 0.715, 0.2601, 0.7594, 0.2381, 0.8009, 0.1812, 0.7539, 0.231, 0.7297, 0.2381, 0.8009, 0.2046, 0.8582, 0.1549, 0.814, 0.1812, 0.7539, 0.2943, 0.7653, 0.3089, 0.8112, 0.2381, 0.8009, 0.2601, 0.7594, 0.3089, 0.8112, 0.3098, 0.8865, 0.2046, 0.8582, 0.2381, 0.8009, 0.3649, 0.7699, 0.3578, 0.8088, 0.3089, 0.8112, 0.3336, 0.7584, 0.3578, 0.8088, 0.4079, 0.834, 0.3098, 0.8865, 0.3089, 0.8112, 0.3888, 0.7448, 0.4079, 0.834, 0.3578, 0.8088, 0.3649, 0.7699, 0.437, 0.7461, 0.4741, 0.7635, 0.4079, 0.834, 0.3888, 0.7448, 0.1678, 0.5559, 0.2198, 0.5791, 0.1996, 0.622, 0.1602, 0.6081, 0.2198, 0.5791, 0.1678, 0.5559, 0.223, 0.5137, 0.2305, 0.554, 0.1925, 0.683, 0.1332, 0.6729, 0.1602, 0.6081, 0.1996, 0.622, 0.1332, 0.6729, 0.04144, 0.6518, 0.1678, 0.5559, 0.1602, 0.6081, 0.1812, 0.7539, 0.1388, 0.7414, 0.1332, 0.6729, 0.1925, 0.683, 0.1388, 0.7414, 0.08518, 0.8071, 0.04144, 0.6518, 0.1332, 0.6729, 0.1549, 0.814, 0.08518, 0.8071, 0.1388, 0.7414, 0.1812, 0.7539, 0.2046, 0.8582, 0.1699, 0.913, 0.08518, 0.8071, 0.1549, 0.814, 0.3098, 0.8865, 0.3024, 0.9571, 0.1699, 0.913, 0.2046, 0.8582, 0.4079, 0.834, 0.4581, 0.9658, 0.3024, 0.9571, 0.3098, 0.8865, 0.4741, 0.7635, 0.5262, 0.838, 0.4581, 0.9658, 0.4079, 0.834, 0.538, 0.754, 0.5742, 0.7691, 0.5663, 0.8188, 0.5262, 0.838, 0.518, 0.7256, 0.538, 0.754, 0.5262, 0.838, 0.4741, 0.7635, 0.04559, 0.4798, 0.1083, 0.4225, 0.1762, 0.4251, 0.1963, 0.4762, 0.1678, 0.5559, 0.04559, 0.4798, 0.1963, 0.4762, 0.223, 0.5137, 0.04144, 0.6518, 0.009751, 0.5533, 0.04559, 0.4798, 0.1678, 0.5559, 0.6426, 0.9381, 0.5262, 0.838, 0.5663, 0.8188, 0.6315, 0.8277, 0.5262, 0.838, 0.6426, 0.9381, 0.5853, 0.9934, 0.4581, 0.9658, 0.5742, 0.7691, 0.627, 0.7693, 0.6315, 0.8277, 0.5663, 0.8188, 0.1209, 0.324, 0.1795, 0.2981, 0.2138, 0.335, 0.1869, 0.3649, 0.1083, 0.4225, 0.1209, 0.324, 0.1869, 0.3649, 0.1762, 0.4251, 0.04559, 0.4798, 0.006624, 0.3161, 0.1209, 0.324, 0.1083, 0.4225, 0.05995, 0.2605, 0.1006, 0.2717, 0.1209, 0.324, 0.006624, 0.3161, 0.7692, 0.8742, 0.6426, 0.9381, 0.6315, 0.8277, 0.7112, 0.8023, 0.627, 0.7693, 0.684, 0.7459, 0.7112, 0.8023, 0.6315, 0.8277, 0.1006, 0.2717, 0.1232, 0.2267, 0.1598, 0.2628, 0.1209, 0.324, 0.05995, 0.2605, 0.07206, 0.1689, 0.1232, 0.2267, 0.1006, 0.2717, 0.07206, 0.1689, 0.05995, 0.2605, 0.006624, 0.3161, 0.006624, 0.1906, 0.8476, 0.7414, 0.7692, 0.8742, 0.7112, 0.8023, 0.7618, 0.7516, 0.684, 0.7459, 0.7342, 0.6973, 0.7618, 0.7516, 0.7112, 0.8023, 0.7342, 0.6973, 0.7938, 0.68, 0.8476, 0.7414, 0.7618, 0.7516, 0.5575, 0.7071, 0.5832, 0.7226, 0.5742, 0.7691, 0.538, 0.754, 0.5407, 0.7052, 0.5575, 0.7071, 0.538, 0.754, 0.518, 0.7256, 0.579, 0.6877, 0.5908, 0.7012, 0.5832, 0.7226, 0.5575, 0.7071, 0.5832, 0.7226, 0.6213, 0.7231, 0.627, 0.7693, 0.5742, 0.7691, 0.5908, 0.7012, 0.6113, 0.6925, 0.6213, 0.7231, 0.5832, 0.7226, 0.579, 0.6877, 0.5954, 0.6838, 0.6113, 0.6925, 0.5908, 0.7012, 0.5964, 0.6703, 0.6089, 0.6768, 0.6113, 0.6925, 0.5954, 0.6838, 0.584, 0.6743, 0.5964, 0.6703, 0.5954, 0.6838, 0.579, 0.6877, 0.6213, 0.7231, 0.6537, 0.7041, 0.684, 0.7459, 0.627, 0.7693, 0.6113, 0.6925, 0.6328, 0.679, 0.6537, 0.7041, 0.6213, 0.7231, 0.6089, 0.6768, 0.6199, 0.6675, 0.6328, 0.679, 0.6113, 0.6925, 0.5964, 0.6703, 0.609, 0.6578, 0.6199, 0.6675, 0.6089, 0.6768, 0.6537, 0.7041, 0.6824, 0.6728, 0.7342, 0.6973, 0.684, 0.7459, 0.6328, 0.679, 0.6481, 0.6554, 0.6824, 0.6728, 0.6537, 0.7041, 0.6199, 0.6675, 0.6294, 0.6562, 0.6481, 0.6554, 0.6328, 0.679, 0.6294, 0.6562, 0.6213, 0.6453, 0.6353, 0.6348, 0.6481, 0.6554, 0.609, 0.6578, 0.6213, 0.6453, 0.6294, 0.6562, 0.6199, 0.6675, 0.3139, 0.6576, 0.3062, 0.6746, 0.2907, 0.6634, 0.3004, 0.6433, 0.3246, 0.6499, 0.3139, 0.6576, 0.3004, 0.6433, 0.3138, 0.64, 0.3361, 0.6745, 0.3231, 0.6898, 0.3062, 0.6746, 0.3139, 0.6576, 0.3382, 0.662, 0.3361, 0.6745, 0.3139, 0.6576, 0.3246, 0.6499, 0.3501, 0.6823, 0.3343, 0.7024, 0.3231, 0.6898, 0.3361, 0.6745, 0.3503, 0.6689, 0.3501, 0.6823, 0.3361, 0.6745, 0.3382, 0.662, 0.2946, 0.6349, 0.2777, 0.6552, 0.2664, 0.6429, 0.2882, 0.6261, 0.2946, 0.6349, 0.3004, 0.6433, 0.2907, 0.6634, 0.2777, 0.6552, 0.3159, 0.6302, 0.2946, 0.6349, 0.2882, 0.6261, 0.2978, 0.6174, 0.3159, 0.6302, 0.3138, 0.64, 0.3004, 0.6433, 0.2946, 0.6349, 0.3312, 0.6424, 0.3246, 0.6499, 0.3138, 0.64, 0.3159, 0.6302, 0.3397, 0.6334, 0.3312, 0.6424, 0.3159, 0.6302, 0.3301, 0.627, 0.3447, 0.6525, 0.3382, 0.662, 0.3246, 0.6499, 0.3312, 0.6424, 0.3508, 0.6418, 0.3447, 0.6525, 0.3312, 0.6424, 0.3397, 0.6334, 0.3501, 0.6823, 0.3638, 0.6846, 0.3501, 0.7165, 0.3343, 0.7024, 0.3503, 0.6689, 0.3593, 0.6625, 0.3638, 0.6846, 0.3501, 0.6823, 0.3593, 0.6625, 0.3503, 0.6689, 0.3382, 0.662, 0.3447, 0.6525, 0.3599, 0.6488, 0.3593, 0.6625, 0.3447, 0.6525, 0.3508, 0.6418, 0.3749, 0.6963, 0.3684, 0.7151, 0.3501, 0.7165, 0.3638, 0.6846, 0.2827, 0.6066, 0.2882, 0.6261, 0.2664, 0.6429, 0.2523, 0.6229, 0.3028, 0.6031, 0.2978, 0.6174, 0.2882, 0.6261, 0.2827, 0.6066, 0.3223, 0.6113, 0.3159, 0.6302, 0.2978, 0.6174, 0.3028, 0.6031, 0.3355, 0.6168, 0.3301, 0.627, 0.3159, 0.6302, 0.3223, 0.6113, 0.347, 0.6228, 0.3397, 0.6334, 0.3301, 0.627, 0.3355, 0.6168, 0.3585, 0.6318, 0.3508, 0.6418, 0.3397, 0.6334, 0.347, 0.6228, 0.3593, 0.6625, 0.381, 0.656, 0.3806, 0.676, 0.3638, 0.6846, 0.3599, 0.6488, 0.3688, 0.6419, 0.381, 0.656, 0.3593, 0.6625, 0.3688, 0.6419, 0.3599, 0.6488, 0.3508, 0.6418, 0.3585, 0.6318, 0.3749, 0.6963, 0.4026, 0.6911, 0.3888, 0.7448, 0.3684, 0.7151, 0.4026, 0.6911, 0.3749, 0.6963, 0.3638, 0.6846, 0.3806, 0.676, 0.4013, 0.6667, 0.4026, 0.6911, 0.3806, 0.676, 0.381, 0.656, 0.4374, 0.7126, 0.437, 0.7461, 0.3888, 0.7448, 0.4026, 0.6911, 0.2768, 0.5722, 0.2198, 0.5791, 0.2305, 0.554, 0.26, 0.5542, 0.2768, 0.5722, 0.2827, 0.6066, 0.2523, 0.6229, 0.2198, 0.5791, 0.3086, 0.5759, 0.3028, 0.6031, 0.2827, 0.6066, 0.2768, 0.5722, 0.3357, 0.5908, 0.3223, 0.6113, 0.3028, 0.6031, 0.3086, 0.5759, 0.3423, 0.6062, 0.3355, 0.6168, 0.3223, 0.6113, 0.3357, 0.5908, 0.3609, 0.5952, 0.3547, 0.6108, 0.3423, 0.6062, 0.3357, 0.5908, 0.3547, 0.6108, 0.347, 0.6228, 0.3355, 0.6168, 0.3423, 0.6062, 0.3908, 0.5976, 0.3797, 0.6113, 0.3609, 0.5952, 0.3779, 0.5872, 0.3797, 0.6113, 0.3669, 0.6221, 0.3547, 0.6108, 0.3609, 0.5952, 0.3669, 0.6221, 0.3585, 0.6318, 0.347, 0.6228, 0.3547, 0.6108, 0.4115, 0.6169, 0.3946, 0.6327, 0.3797, 0.6113, 0.3908, 0.5976, 0.3946, 0.6327, 0.3764, 0.6322, 0.3669, 0.6221, 0.3797, 0.6113, 0.3688, 0.6419, 0.3764, 0.6322, 0.3946, 0.6327, 0.381, 0.656, 0.3764, 0.6322, 0.3688, 0.6419, 0.3585, 0.6318, 0.3669, 0.6221, 0.4318, 0.6321, 0.4334, 0.6499, 0.3946, 0.6327, 0.4115, 0.6169, 0.4013, 0.6667, 0.4334, 0.6499, 0.4367, 0.6701, 0.4026, 0.6911, 0.4334, 0.6499, 0.4013, 0.6667, 0.381, 0.656, 0.3946, 0.6327, 0.4374, 0.7126, 0.4643, 0.6913, 0.4741, 0.7635, 0.437, 0.7461, 0.4643, 0.6913, 0.4374, 0.7126, 0.4026, 0.6911, 0.4367, 0.6701, 0.4712, 0.6611, 0.4643, 0.6913, 0.4367, 0.6701, 0.4334, 0.6499, 0.5088, 0.6895, 0.518, 0.7256, 0.4741, 0.7635, 0.4643, 0.6913, 0.4989, 0.668, 0.5088, 0.6895, 0.4643, 0.6913, 0.4712, 0.6611, 0.2949, 0.542, 0.2768, 0.5722, 0.26, 0.5542, 0.271, 0.5156, 0.3155, 0.5353, 0.2949, 0.542, 0.271, 0.5156, 0.3037, 0.5138, 0.3155, 0.5353, 0.3086, 0.5759, 0.2768, 0.5722, 0.2949, 0.542, 0.3561, 0.548, 0.3427, 0.5683, 0.3155, 0.5353, 0.3327, 0.5305, 0.3427, 0.5683, 0.3357, 0.5908, 0.3086, 0.5759, 0.3155, 0.5353, 0.394, 0.5586, 0.3767, 0.5742, 0.3561, 0.548, 0.3826, 0.5395, 0.3767, 0.5742, 0.3583, 0.5822, 0.3427, 0.5683, 0.3561, 0.548, 0.3609, 0.5952, 0.3583, 0.5822, 0.3767, 0.5742, 0.3779, 0.5872, 0.3583, 0.5822, 0.3609, 0.5952, 0.3357, 0.5908, 0.3427, 0.5683, 0.408, 0.5733, 0.3985, 0.587, 0.3767, 0.5742, 0.394, 0.5586, 0.3985, 0.587, 0.3908, 0.5976, 0.3779, 0.5872, 0.3767, 0.5742, 0.4281, 0.5828, 0.4204, 0.6036, 0.3985, 0.587, 0.408, 0.5733, 0.4204, 0.6036, 0.4115, 0.6169, 0.3908, 0.5976, 0.3985, 0.587, 0.4487, 0.59, 0.4538, 0.616, 0.4204, 0.6036, 0.4281, 0.5828, 0.4538, 0.616, 0.4318, 0.6321, 0.4115, 0.6169, 0.4204, 0.6036, 0.4589, 0.636, 0.4334, 0.6499, 0.4318, 0.6321, 0.4538, 0.616, 0.475, 0.6182, 0.4864, 0.6363, 0.4589, 0.636, 0.4538, 0.616, 0.4864, 0.6363, 0.4712, 0.6611, 0.4334, 0.6499, 0.4589, 0.636, 0.4989, 0.668, 0.5151, 0.6509, 0.5211, 0.6752, 0.5088, 0.6895, 0.5151, 0.6509, 0.4989, 0.668, 0.4712, 0.6611, 0.4864, 0.6363, 0.3155, 0.5353, 0.3301, 0.4968, 0.353, 0.5104, 0.3327, 0.5305, 0.3301, 0.4968, 0.3155, 0.5353, 0.3037, 0.5138, 0.3086, 0.4815, 0.3735, 0.5265, 0.3613, 0.5261, 0.353, 0.5104, 0.3801, 0.5178, 0.3561, 0.548, 0.3613, 0.5261, 0.3735, 0.5265, 0.3826, 0.5395, 0.3613, 0.5261, 0.3561, 0.548, 0.3327, 0.5305, 0.353, 0.5104, 0.4722, 0.5987, 0.4538, 0.616, 0.4487, 0.59, 0.4669, 0.5876, 0.4723, 0.576, 0.4856, 0.5996, 0.4722, 0.5987, 0.4669, 0.5876, 0.4856, 0.5996, 0.475, 0.6182, 0.4538, 0.616, 0.4722, 0.5987, 0.5075, 0.6137, 0.4864, 0.6363, 0.475, 0.6182, 0.4856, 0.5996, 0.5175, 0.63, 0.5151, 0.6509, 0.4864, 0.6363, 0.5075, 0.6137, 0.5319, 0.6257, 0.5175, 0.63, 0.5075, 0.6137, 0.5236, 0.6136, 0.5319, 0.6257, 0.5305, 0.6399, 0.5151, 0.6509, 0.5175, 0.63, 0.353, 0.5104, 0.3715, 0.4851, 0.3939, 0.5005, 0.3801, 0.5178, 0.3301, 0.4968, 0.3523, 0.4658, 0.3715, 0.4851, 0.353, 0.5104, 0.3523, 0.4658, 0.3301, 0.4968, 0.3086, 0.4815, 0.3291, 0.449, 0.3511, 0.4493, 0.3523, 0.4658, 0.3291, 0.449, 0.3413, 0.443, 0.3692, 0.4618, 0.3773, 0.4703, 0.3715, 0.4851, 0.3523, 0.4658, 0.5307, 0.5757, 0.4856, 0.5996, 0.4723, 0.576, 0.4871, 0.5617, 0.5316, 0.6, 0.5236, 0.6136, 0.5075, 0.6137, 0.5307, 0.5757, 0.5402, 0.6108, 0.5319, 0.6257, 0.5236, 0.6136, 0.5316, 0.6, 0.3715, 0.4851, 0.3919, 0.4756, 0.4003, 0.4841, 0.3939, 0.5005, 0.3511, 0.4493, 0.3615, 0.4386, 0.3641, 0.4514, 0.3523, 0.4658, 0.3615, 0.4386, 0.3511, 0.4493, 0.3413, 0.443, 0.3456, 0.4304, 0.392, 0.4645, 0.4098, 0.4837, 0.4003, 0.4841, 0.3919, 0.4756, 0.3773, 0.4703, 0.392, 0.4645, 0.3919, 0.4756, 0.3715, 0.4851, 0.3692, 0.4618, 0.3787, 0.4497, 0.392, 0.4645, 0.3773, 0.4703, 0.3787, 0.4497, 0.3692, 0.4618, 0.3523, 0.4658, 0.3641, 0.4514, 0.3736, 0.4398, 0.3787, 0.4497, 0.3641, 0.4514, 0.3615, 0.4386, 0.5444, 0.5965, 0.5402, 0.6108, 0.5316, 0.6, 0.5362, 0.5926, 0.5361, 0.6949, 0.5407, 0.7052, 0.518, 0.7256, 0.5088, 0.6895, 0.5361, 0.6949, 0.5421, 0.682, 0.5575, 0.7071, 0.5407, 0.7052, 0.5421, 0.682, 0.5361, 0.6949, 0.5088, 0.6895, 0.5211, 0.6752, 0.5401, 0.6576, 0.5421, 0.682, 0.5211, 0.6752, 0.5151, 0.6509, 0.5434, 0.6438, 0.5401, 0.6576, 0.5151, 0.6509, 0.5305, 0.6399, 0.5651, 0.673, 0.579, 0.6877, 0.5575, 0.7071, 0.5421, 0.682, 0.5599, 0.6551, 0.5651, 0.673, 0.5421, 0.682, 0.5401, 0.6576, 0.5544, 0.6455, 0.5599, 0.6551, 0.5401, 0.6576, 0.5434, 0.6438, 0.5765, 0.6651, 0.584, 0.6743, 0.579, 0.6877, 0.5651, 0.673, 0.5711, 0.6572, 0.5765, 0.6651, 0.5651, 0.673, 0.5599, 0.6551, 0.5476, 0.6322, 0.5434, 0.6438, 0.5305, 0.6399, 0.5319, 0.6257, 0.5544, 0.6455, 0.5599, 0.6365, 0.568, 0.6428, 0.5599, 0.6551, 0.5599, 0.6365, 0.5544, 0.6455, 0.5434, 0.6438, 0.5476, 0.6322, 0.5765, 0.6651, 0.5851, 0.658, 0.5964, 0.6703, 0.584, 0.6743, 0.5711, 0.6572, 0.5754, 0.6489, 0.5851, 0.658, 0.5765, 0.6651, 0.5754, 0.6489, 0.5711, 0.6572, 0.5599, 0.6551, 0.568, 0.6428, 0.5547, 0.6192, 0.5476, 0.6322, 0.5319, 0.6257, 0.5402, 0.6108, 0.5599, 0.6365, 0.5686, 0.6256, 0.5764, 0.6303, 0.568, 0.6428, 0.5686, 0.6256, 0.5599, 0.6365, 0.5476, 0.6322, 0.5547, 0.6192, 0.5851, 0.658, 0.5966, 0.645, 0.609, 0.6578, 0.5964, 0.6703, 0.5754, 0.6489, 0.5838, 0.6357, 0.5966, 0.645, 0.5851, 0.658, 0.5838, 0.6357, 0.5754, 0.6489, 0.568, 0.6428, 0.5764, 0.6303, 0.571, 0.5928, 0.561, 0.6062, 0.5444, 0.5965, 0.5307, 0.5757, 0.561, 0.6062, 0.5547, 0.6192, 0.5402, 0.6108, 0.5444, 0.5965, 0.5874, 0.6132, 0.5727, 0.6149, 0.561, 0.6062, 0.571, 0.5928, 0.5686, 0.6256, 0.5727, 0.6149, 0.5874, 0.6132, 0.5764, 0.6303, 0.5727, 0.6149, 0.5686, 0.6256, 0.5547, 0.6192, 0.561, 0.6062, 0.6213, 0.6453, 0.6057, 0.6315, 0.6126, 0.6188, 0.6353, 0.6348, 0.5966, 0.645, 0.6057, 0.6315, 0.6213, 0.6453, 0.609, 0.6578, 0.6057, 0.6315, 0.5922, 0.6266, 0.5874, 0.6132, 0.6126, 0.6188, 0.5838, 0.6357, 0.5922, 0.6266, 0.6057, 0.6315, 0.5966, 0.645, 0.5922, 0.6266, 0.5838, 0.6357, 0.5764, 0.6303, 0.5874, 0.6132, 0.2762, 0.3278, 0.2435, 0.3565, 0.2138, 0.335, 0.2454, 0.3023, 0.2435, 0.3565, 0.2762, 0.3278, 0.2977, 0.353, 0.27, 0.3802, 0.3211, 0.3314, 0.2986, 0.3403, 0.2762, 0.3278, 0.3009, 0.3134, 0.269, 0.2828, 0.3079, 0.2811, 0.3009, 0.3134, 0.2762, 0.3278, 0.3079, 0.2811, 0.3311, 0.3031, 0.3211, 0.3314, 0.3009, 0.3134, 0.3643, 0.2987, 0.3311, 0.3031, 0.3079, 0.2811, 0.3433, 0.2729, 0.3311, 0.3031, 0.3643, 0.2987, 0.3469, 0.3251, 0.3211, 0.3314, 0.3144, 0.3778, 0.3007, 0.4069, 0.27, 0.3802, 0.2977, 0.353, 0.3355, 0.3982, 0.3244, 0.4179, 0.3007, 0.4069, 0.3214, 0.3895, 0.3464, 0.4061, 0.3393, 0.418, 0.3244, 0.4179, 0.3355, 0.3982, 0.3578, 0.4146, 0.3456, 0.4304, 0.3393, 0.418, 0.3464, 0.4061, 0.3317, 0.3789, 0.3214, 0.3895, 0.3144, 0.3778, 0.3255, 0.3671, 0.3211, 0.3314, 0.3455, 0.3587, 0.3255, 0.3671, 0.2977, 0.353, 0.3455, 0.3587, 0.3475, 0.3818, 0.3317, 0.3789, 0.3255, 0.3671, 0.3475, 0.3818, 0.3355, 0.3982, 0.3214, 0.3895, 0.3317, 0.3789, 0.3532, 0.3957, 0.3464, 0.4061, 0.3355, 0.3982, 0.3475, 0.3818, 0.3653, 0.3623, 0.3719, 0.3812, 0.3475, 0.3818, 0.3455, 0.3587, 0.3719, 0.3812, 0.3654, 0.3996, 0.3532, 0.3957, 0.3475, 0.3818, 0.3654, 0.3996, 0.3578, 0.4146, 0.3464, 0.4061, 0.3532, 0.3957, 0.3566, 0.3435, 0.3455, 0.3587, 0.3211, 0.3314, 0.3469, 0.3251, 0.3643, 0.2987, 0.3831, 0.343, 0.3566, 0.3435, 0.3469, 0.3251, 0.3831, 0.343, 0.3653, 0.3623, 0.3455, 0.3587, 0.3566, 0.3435, 0.386, 0.3658, 0.3719, 0.3812, 0.3653, 0.3623, 0.3831, 0.343, 0.407, 0.3198, 0.3831, 0.343, 0.3643, 0.2987, 0.4022, 0.3039, 0.1795, 0.2981, 0.2184, 0.2732, 0.2454, 0.3023, 0.2138, 0.335, 0.2184, 0.2732, 0.2341, 0.2228, 0.269, 0.2828, 0.2454, 0.3023, 0.1598, 0.2628, 0.2341, 0.2228, 0.2184, 0.2732, 0.1795, 0.2981, 0.1232, 0.2267, 0.185, 0.1826, 0.2341, 0.2228, 0.1598, 0.2628, 0.185, 0.1826, 0.2079, 0.09526, 0.2687, 0.1463, 0.2341, 0.2228, 0.07206, 0.1689, 0.2079, 0.09526, 0.185, 0.1826, 0.1232, 0.2267, 0.7696, 0.6027, 0.7938, 0.68, 0.7342, 0.6973, 0.7338, 0.631, 0.7938, 0.68, 0.7696, 0.6027, 0.8997, 0.61, 0.8476, 0.7414, 0.2341, 0.2228, 0.3084, 0.2153, 0.3079, 0.2811, 0.269, 0.2828, 0.2687, 0.1463, 0.3246, 0.1605, 0.3084, 0.2153, 0.2341, 0.2228, 0.2079, 0.09526, 0.3565, 0.07546, 0.3246, 0.1605, 0.2687, 0.1463, 0.7894, 0.3308, 0.7484, 0.3058, 0.7402, 0.2823, 0.7743, 0.275, 0.9141, 0.3404, 0.7894, 0.3308, 0.7743, 0.275, 0.8835, 0.233, 0.8935, 0.4755, 0.7955, 0.4137, 0.7894, 0.3308, 0.9141, 0.3404, 0.7696, 0.6027, 0.7436, 0.5268, 0.8935, 0.4755, 0.8997, 0.61, 0.3084, 0.2153, 0.3562, 0.2405, 0.3433, 0.2729, 0.3079, 0.2811, 0.3562, 0.2405, 0.3903, 0.2321, 0.3643, 0.2987, 0.3433, 0.2729, 0.3246, 0.1605, 0.3903, 0.2321, 0.3562, 0.2405, 0.3084, 0.2153, 0.3565, 0.07546, 0.4565, 0.1662, 0.3903, 0.2321, 0.3246, 0.1605, 0.5447, 0.05592, 0.5865, 0.1785, 0.5202, 0.1865, 0.4565, 0.1662, 0.4861, 0.006624, 0.5447, 0.05592, 0.4565, 0.1662, 0.3565, 0.07546, 0.6687, 0.1962, 0.6539, 0.2354, 0.6187, 0.2181, 0.5865, 0.1785, 0.7129, 0.07249, 0.6687, 0.1962, 0.5865, 0.1785, 0.5447, 0.05592, 0.7373, 0.2376, 0.7021, 0.2695, 0.6539, 0.2354, 0.6687, 0.1962, 0.7373, 0.2376, 0.7743, 0.275, 0.7402, 0.2823, 0.7021, 0.2695, 0.8327, 0.1546, 0.7373, 0.2376, 0.6687, 0.1962, 0.7129, 0.07249, 0.8327, 0.1546, 0.8835, 0.233, 0.7743, 0.275, 0.7373, 0.2376, 0.7484, 0.3058, 0.7158, 0.3106, 0.7021, 0.2695, 0.7402, 0.2823, 0.7894, 0.3308, 0.7331, 0.3498, 0.7158, 0.3106, 0.7484, 0.3058, 0.7955, 0.4137, 0.7341, 0.408, 0.7331, 0.3498, 0.7894, 0.3308, 0.8935, 0.4755, 0.7219, 0.448, 0.7341, 0.408, 0.7955, 0.4137, 0.7436, 0.5268, 0.6968, 0.4773, 0.7219, 0.448, 0.8935, 0.4755, 0.3903, 0.2321, 0.4393, 0.2873, 0.4022, 0.3039, 0.3643, 0.2987, 0.4739, 0.2548, 0.4565, 0.1662, 0.5202, 0.1865, 0.5202, 0.2346, 0.4565, 0.1662, 0.4739, 0.2548, 0.4393, 0.2873, 0.3903, 0.2321, 0.5743, 0.2388, 0.5865, 0.1785, 0.6187, 0.2181, 0.608, 0.2395, 0.5865, 0.1785, 0.5743, 0.2388, 0.5202, 0.2346, 0.5202, 0.1865, 0.6539, 0.2354, 0.6281, 0.2643, 0.608, 0.2395, 0.6187, 0.2181, 0.6281, 0.2643, 0.5993, 0.2684, 0.5743, 0.2388, 0.608, 0.2395, 0.7021, 0.2695, 0.6607, 0.2895, 0.6281, 0.2643, 0.6539, 0.2354, 0.7158, 0.3106, 0.6775, 0.3199, 0.6607, 0.2895, 0.7021, 0.2695, 0.7331, 0.3498, 0.6823, 0.3522, 0.6775, 0.3199, 0.7158, 0.3106, 0.7341, 0.408, 0.6798, 0.3881, 0.6823, 0.3522, 0.7331, 0.3498, 0.7219, 0.448, 0.6593, 0.423, 0.6798, 0.3881, 0.7341, 0.408, 0.6968, 0.4773, 0.6562, 0.46, 0.6593, 0.423, 0.7219, 0.448, 0.5014, 0.2932, 0.4739, 0.2548, 0.5202, 0.2346, 0.5293, 0.2692, 0.4739, 0.2548, 0.5014, 0.2932, 0.4718, 0.3065, 0.4393, 0.2873, 0.5743, 0.2388, 0.5587, 0.2789, 0.5293, 0.2692, 0.5202, 0.2346, 0.5587, 0.2789, 0.5467, 0.3106, 0.5014, 0.2932, 0.5293, 0.2692, 0.593, 0.2986, 0.5993, 0.2684, 0.6281, 0.2643, 0.6191, 0.2908, 0.5993, 0.2684, 0.593, 0.2986, 0.5587, 0.2789, 0.5743, 0.2388, 0.593, 0.2986, 0.5696, 0.3134, 0.5467, 0.3106, 0.5587, 0.2789, 0.6607, 0.2895, 0.6376, 0.3091, 0.6191, 0.2908, 0.6281, 0.2643, 0.6376, 0.3091, 0.6205, 0.3238, 0.593, 0.2986, 0.6191, 0.2908, 0.6775, 0.3199, 0.6515, 0.3282, 0.6376, 0.3091, 0.6607, 0.2895, 0.6515, 0.3282, 0.6404, 0.3532, 0.6205, 0.3238, 0.6376, 0.3091, 0.6823, 0.3522, 0.6404, 0.3532, 0.6515, 0.3282, 0.6775, 0.3199, 0.6798, 0.3881, 0.6431, 0.3881, 0.6404, 0.3532, 0.6823, 0.3522, 0.572, 0.3307, 0.5696, 0.3134, 0.593, 0.2986, 0.5885, 0.3227, 0.5696, 0.3134, 0.572, 0.3307, 0.5546, 0.3279, 0.5467, 0.3106, 0.6205, 0.3238, 0.6041, 0.3381, 0.5885, 0.3227, 0.593, 0.2986, 0.6041, 0.3381, 0.5903, 0.3516, 0.572, 0.3307, 0.5885, 0.3227, 0.6404, 0.3532, 0.6172, 0.3529, 0.6041, 0.3381, 0.6205, 0.3238, 0.6172, 0.3529, 0.6047, 0.3673, 0.5903, 0.3516, 0.6041, 0.3381, 0.6194, 0.3793, 0.6047, 0.3673, 0.6172, 0.3529, 0.6404, 0.3532, 0.6824, 0.6728, 0.6948, 0.6334, 0.7338, 0.631, 0.7342, 0.6973, 0.6948, 0.6334, 0.6964, 0.5966, 0.7696, 0.6027, 0.7338, 0.631, 0.6481, 0.6554, 0.667, 0.6332, 0.6948, 0.6334, 0.6824, 0.6728, 0.667, 0.6332, 0.6545, 0.6099, 0.6964, 0.5966, 0.6948, 0.6334, 0.6353, 0.6348, 0.6545, 0.6099, 0.667, 0.6332, 0.6481, 0.6554, 0.6964, 0.5966, 0.6735, 0.5543, 0.7436, 0.5268, 0.7696, 0.6027, 0.6545, 0.6099, 0.6512, 0.5772, 0.6735, 0.5543, 0.6964, 0.5966, 0.6735, 0.5543, 0.6624, 0.5043, 0.6968, 0.4773, 0.7436, 0.5268, 0.6624, 0.5043, 0.6509, 0.4835, 0.6562, 0.46, 0.6968, 0.4773, 0.3737, 0.4221, 0.3615, 0.4386, 0.3456, 0.4304, 0.3578, 0.4146, 0.392, 0.4645, 0.4108, 0.4489, 0.4247, 0.4704, 0.4098, 0.4837, 0.3787, 0.4497, 0.396, 0.4313, 0.4108, 0.4489, 0.392, 0.4645, 0.396, 0.4313, 0.3808, 0.4312, 0.3737, 0.4221, 0.3882, 0.4192, 0.3736, 0.4398, 0.3808, 0.4312, 0.396, 0.4313, 0.3787, 0.4497, 0.3808, 0.4312, 0.3736, 0.4398, 0.3615, 0.4386, 0.3737, 0.4221, 0.5346, 0.535, 0.5307, 0.5757, 0.5068, 0.548, 0.5178, 0.5322, 0.3999, 0.3992, 0.3791, 0.4071, 0.3654, 0.3996, 0.3719, 0.3812, 0.3737, 0.4221, 0.3791, 0.4071, 0.3999, 0.3992, 0.3882, 0.4192, 0.3791, 0.4071, 0.3737, 0.4221, 0.3578, 0.4146, 0.3654, 0.3996, 0.4108, 0.4489, 0.4376, 0.4383, 0.4418, 0.4641, 0.4247, 0.4704, 0.4287, 0.3954, 0.4319, 0.4151, 0.3999, 0.3992, 0.4261, 0.3929, 0.396, 0.4313, 0.4319, 0.4151, 0.4376, 0.4383, 0.4108, 0.4489, 0.4319, 0.4151, 0.396, 0.4313, 0.3882, 0.4192, 0.3999, 0.3992, 0.4591, 0.4307, 0.4561, 0.4562, 0.4418, 0.4641, 0.4376, 0.4383, 0.5266, 0.4869, 0.5045, 0.4995, 0.4973, 0.4863, 0.5157, 0.4723, 0.5422, 0.4649, 0.5266, 0.4869, 0.5157, 0.4723, 0.528, 0.4547, 0.5395, 0.4492, 0.5422, 0.4649, 0.528, 0.4547, 0.532, 0.4449, 0.5423, 0.5088, 0.5127, 0.5156, 0.5045, 0.4995, 0.5266, 0.4869, 0.5423, 0.5088, 0.5346, 0.535, 0.5178, 0.5322, 0.5127, 0.5156, 0.5588, 0.4839, 0.5423, 0.5088, 0.5266, 0.4869, 0.5422, 0.4649, 0.5888, 0.5226, 0.5654, 0.5471, 0.5346, 0.535, 0.5423, 0.5088, 0.4223, 0.3657, 0.4063, 0.3737, 0.386, 0.3658, 0.3831, 0.343, 0.3999, 0.3992, 0.4063, 0.3737, 0.4223, 0.3657, 0.4261, 0.3929, 0.4063, 0.3737, 0.3999, 0.3992, 0.3719, 0.3812, 0.386, 0.3658, 0.4381, 0.3773, 0.4287, 0.3954, 0.4261, 0.3929, 0.4223, 0.3657, 0.4551, 0.3909, 0.4319, 0.4151, 0.4287, 0.3954, 0.4381, 0.3773, 0.4591, 0.4307, 0.4708, 0.4404, 0.4623, 0.4636, 0.4561, 0.4562, 0.4805, 0.4103, 0.4591, 0.4307, 0.4319, 0.4151, 0.4551, 0.3909, 0.4886, 0.4507, 0.4791, 0.4676, 0.4623, 0.4636, 0.4708, 0.4404, 0.5017, 0.4309, 0.4886, 0.4507, 0.4708, 0.4404, 0.4805, 0.4103, 0.5123, 0.418, 0.5017, 0.4309, 0.4805, 0.4103, 0.5031, 0.4113, 0.5047, 0.4622, 0.4916, 0.4768, 0.4791, 0.4676, 0.4886, 0.4507, 0.5047, 0.4622, 0.5157, 0.4723, 0.4973, 0.4863, 0.4916, 0.4768, 0.52, 0.4439, 0.5047, 0.4622, 0.4886, 0.4507, 0.5017, 0.4309, 0.52, 0.4439, 0.528, 0.4547, 0.5157, 0.4723, 0.5047, 0.4622, 0.529, 0.4323, 0.52, 0.4439, 0.5017, 0.4309, 0.5123, 0.418, 0.529, 0.4323, 0.532, 0.4449, 0.528, 0.4547, 0.52, 0.4439, 0.5395, 0.4492, 0.5445, 0.439, 0.5575, 0.4502, 0.5422, 0.4649, 0.5445, 0.439, 0.5395, 0.4492, 0.532, 0.4449, 0.529, 0.4323, 0.5588, 0.4839, 0.5745, 0.4677, 0.5924, 0.48, 0.5423, 0.5088, 0.5745, 0.4677, 0.5588, 0.4839, 0.5422, 0.4649, 0.5575, 0.4502, 0.6111, 0.4905, 0.5888, 0.5226, 0.5423, 0.5088, 0.5924, 0.48, 0.4393, 0.2873, 0.4423, 0.3207, 0.407, 0.3198, 0.4022, 0.3039, 0.4423, 0.3207, 0.4223, 0.3657, 0.3831, 0.343, 0.407, 0.3198, 0.4649, 0.3451, 0.4381, 0.3773, 0.4223, 0.3657, 0.4423, 0.3207, 0.4813, 0.3641, 0.4551, 0.3909, 0.4381, 0.3773, 0.4649, 0.3451, 0.5022, 0.3852, 0.4805, 0.4103, 0.4551, 0.3909, 0.4813, 0.3641, 0.509, 0.4001, 0.5031, 0.4113, 0.4805, 0.4103, 0.5022, 0.3852, 0.5213, 0.3886, 0.5231, 0.4036, 0.509, 0.4001, 0.5022, 0.3852, 0.5231, 0.4036, 0.5123, 0.418, 0.5031, 0.4113, 0.509, 0.4001, 0.5383, 0.4163, 0.529, 0.4323, 0.5123, 0.418, 0.5231, 0.4036, 0.5445, 0.439, 0.5529, 0.4248, 0.5672, 0.4305, 0.5575, 0.4502, 0.5529, 0.4248, 0.5445, 0.439, 0.529, 0.4323, 0.5383, 0.4163, 0.5745, 0.4677, 0.5847, 0.4385, 0.6143, 0.4421, 0.5924, 0.48, 0.5847, 0.4385, 0.5745, 0.4677, 0.5575, 0.4502, 0.5672, 0.4305, 0.6562, 0.46, 0.6353, 0.4657, 0.6143, 0.4421, 0.6593, 0.423, 0.6353, 0.4657, 0.6111, 0.4905, 0.5924, 0.48, 0.6143, 0.4421, 0.4716, 0.3081, 0.4423, 0.3207, 0.4393, 0.2873, 0.4718, 0.3065, 0.5014, 0.2932, 0.493, 0.3275, 0.4716, 0.3081, 0.4718, 0.3065, 0.493, 0.3275, 0.4649, 0.3451, 0.4423, 0.3207, 0.4716, 0.3081, 0.4991, 0.3539, 0.4813, 0.3641, 0.4649, 0.3451, 0.493, 0.3275, 0.5467, 0.3106, 0.5299, 0.3436, 0.493, 0.3275, 0.5014, 0.2932, 0.5299, 0.3436, 0.5165, 0.3642, 0.4991, 0.3539, 0.493, 0.3275, 0.5165, 0.3642, 0.5022, 0.3852, 0.4813, 0.3641, 0.4991, 0.3539, 0.5408, 0.359, 0.5375, 0.3782, 0.5165, 0.3642, 0.5299, 0.3436, 0.5375, 0.3782, 0.5213, 0.3886, 0.5022, 0.3852, 0.5165, 0.3642, 0.5359, 0.3952, 0.5231, 0.4036, 0.5213, 0.3886, 0.5375, 0.3782, 0.5572, 0.3925, 0.5475, 0.4038, 0.5359, 0.3952, 0.5375, 0.3782, 0.5475, 0.4038, 0.5383, 0.4163, 0.5231, 0.4036, 0.5359, 0.3952, 0.5746, 0.4068, 0.5582, 0.4118, 0.5475, 0.4038, 0.5572, 0.3925, 0.5529, 0.4248, 0.5582, 0.4118, 0.5746, 0.4068, 0.5672, 0.4305, 0.5582, 0.4118, 0.5529, 0.4248, 0.5383, 0.4163, 0.5475, 0.4038, 0.6431, 0.3881, 0.6073, 0.4113, 0.5981, 0.395, 0.6194, 0.3793, 0.6143, 0.4421, 0.6073, 0.4113, 0.6431, 0.3881, 0.6593, 0.423, 0.6073, 0.4113, 0.5891, 0.419, 0.5746, 0.4068, 0.5981, 0.395, 0.5847, 0.4385, 0.5891, 0.419, 0.6073, 0.4113, 0.6143, 0.4421, 0.5891, 0.419, 0.5847, 0.4385, 0.5672, 0.4305, 0.5746, 0.4068, 0.5464, 0.3424, 0.5299, 0.3436, 0.5467, 0.3106, 0.5546, 0.3279, 0.572, 0.3307, 0.555, 0.3556, 0.5464, 0.3424, 0.5546, 0.3279, 0.555, 0.3556, 0.5408, 0.359, 0.5299, 0.3436, 0.5464, 0.3424, 0.5524, 0.3709, 0.5375, 0.3782, 0.5408, 0.359, 0.555, 0.3556, 0.5903, 0.3516, 0.5763, 0.3696, 0.555, 0.3556, 0.572, 0.3307, 0.5763, 0.3696, 0.5655, 0.3821, 0.5524, 0.3709, 0.555, 0.3556, 0.5655, 0.3821, 0.5572, 0.3925, 0.5375, 0.3782, 0.5524, 0.3709, 0.6047, 0.3673, 0.5895, 0.3836, 0.5763, 0.3696, 0.5903, 0.3516, 0.5981, 0.395, 0.5895, 0.3836, 0.6047, 0.3673, 0.6194, 0.3793, 0.5895, 0.3836, 0.5767, 0.3903, 0.5655, 0.3821, 0.5763, 0.3696, 0.5746, 0.4068, 0.5767, 0.3903, 0.5895, 0.3836, 0.5981, 0.395, 0.5767, 0.3903, 0.5746, 0.4068, 0.5572, 0.3925, 0.5655, 0.3821, 0.6036, 0.5635, 0.586, 0.5796, 0.5672, 0.5648, 0.5654, 0.5471, 0.586, 0.5796, 0.571, 0.5928, 0.5307, 0.5757, 0.5672, 0.5648, 0.6126, 0.6188, 0.6205, 0.5949, 0.6545, 0.6099, 0.6353, 0.6348, 0.6205, 0.5949, 0.5975, 0.5966, 0.586, 0.5796, 0.6036, 0.5635, 0.5874, 0.6132, 0.5975, 0.5966, 0.6205, 0.5949, 0.6126, 0.6188, 0.5975, 0.5966, 0.5874, 0.6132, 0.571, 0.5928, 0.586, 0.5796, 0.6277, 0.5481, 0.6036, 0.5635, 0.5654, 0.5471, 0.5888, 0.5226, 0.6512, 0.5772, 0.6385, 0.5735, 0.6277, 0.5481, 0.6735, 0.5543, 0.6205, 0.5949, 0.6385, 0.5735, 0.6512, 0.5772, 0.6545, 0.6099, 0.6385, 0.5735, 0.6205, 0.5949, 0.6036, 0.5635, 0.6277, 0.5481, 0.6277, 0.5481, 0.6457, 0.4941, 0.6624, 0.5043, 0.6735, 0.5543, 0.6457, 0.4941, 0.6277, 0.5481, 0.5888, 0.5226, 0.6111, 0.4905, 0.6509, 0.4835, 0.6457, 0.4941, 0.6353, 0.4657, 0.6562, 0.46, 0.2435, 0.3565, 0.27, 0.3802, 0.2561, 0.3812, 0.2561, 0.3812, 0.27, 0.3802, 0.2528, 0.4047, 0.2138, 0.335, 0.2435, 0.3565, 0.2164, 0.3513, 0.1869, 0.3649, 0.2138, 0.335, 0.2164, 0.3513, 0.2825, 0.4267, 0.3007, 0.4069, 0.307, 0.4329, 0.307, 0.4329, 0.3007, 0.4069, 0.3244, 0.4179, 0.2815, 0.7144, 0.2787, 0.6963, 0.3002, 0.7172, 0.2798, 0.7432, 0.2514, 0.715, 0.2815, 0.7144, 0.2371, 0.6736, 0.2304, 0.6969, 0.1925, 0.683, 0.231, 0.7297, 0.2304, 0.6969, 0.2514, 0.715, 0.2943, 0.7653, 0.2601, 0.7594, 0.2798, 0.7432, 0.3089, 0.8112, 0.2943, 0.7653, 0.3336, 0.7584, 0.1598, 0.2628, 0.1795, 0.2981, 0.1209, 0.324, 0.5075, 0.6137, 0.4856, 0.5996, 0.5307, 0.5757, 0.4871, 0.5617, 0.5068, 0.548, 0.5307, 0.5757, 0.5316, 0.6, 0.5307, 0.5757, 0.5362, 0.5926, 0.5444, 0.5965, 0.5362, 0.5926, 0.5307, 0.5757, 0.2986, 0.3403, 0.2977, 0.353, 0.2762, 0.3278, 0.269, 0.2828, 0.2762, 0.3278, 0.2454, 0.3023, 0.3211, 0.3314, 0.2977, 0.353, 0.2986, 0.3403, 0.3007, 0.4069, 0.3144, 0.3778, 0.3214, 0.3895, 0.3144, 0.3778, 0.2977, 0.353, 0.3255, 0.3671, 0.6431, 0.3881, 0.6194, 0.3793, 0.6404, 0.3532, 0.6431, 0.3881, 0.6798, 0.3881, 0.6593, 0.423, 0.5307, 0.5757, 0.5346, 0.535, 0.5654, 0.5471, 0.5307, 0.5757, 0.5654, 0.5471, 0.5672, 0.5648, 0.4376, 0.4383, 0.4319, 0.4151, 0.4591, 0.4307, 0.4805, 0.4103, 0.4708, 0.4404, 0.4591, 0.4307, 0.6457, 0.4941, 0.6509, 0.4835, 0.6624, 0.5043, 0.6111, 0.4905, 0.6353, 0.4657, 0.6457, 0.4941])
me_sphere_001.update()

# ---- objects
ob_sphere_001 = bpy.data.objects.new('Sphere.001', me_sphere_001)

# ---- transforms, parenting, visibility, modifiers, constraints
ob_sphere_001.location = (0.0, 0.0, 0.0)

# ---- collection membership
col_collection.objects.link(ob_sphere_001)

# ---- scene / render settings (as saved in the file)
scene.frame_start = 1; scene.frame_end = 250; scene.frame_set(1)
scene.render.engine = 'BLENDER_EEVEE_NEXT'
bpy.context.view_layer.update()

# ---- added for rendering (the .blend has no active camera and no usable light): camera, sun
cam_auto = bpy.data.cameras.new('AutoCamera')
cam_auto.lens = 50.0
cam_auto.sensor_width = 36.0
cam_auto.clip_end = 1000.0
ob_auto_camera = bpy.data.objects.new('AutoCamera', cam_auto)
scene.collection.objects.link(ob_auto_camera)
ob_auto_camera.location = (3.86787, -4.69728, 3.16976)
ob_auto_camera.rotation_euler = (1.09748, -7.21219e-08, 0.694738)
scene.camera = ob_auto_camera
light_auto_sun = bpy.data.lights.new('AutoSun', 'SUN')
light_auto_sun.energy = 3.0
light_auto_sun.angle = 0.0523599
ob_auto_sun = bpy.data.objects.new('AutoSun', light_auto_sun)
scene.collection.objects.link(ob_auto_sun)
ob_auto_sun.rotation_euler = (0.872665, 0.174533, 0.523599)
bpy.context.view_layer.update()
